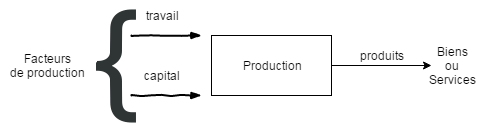

The diagram above was exported from draw.io. Its source (the exported page's mxGraphModel, read from the mxfile embedded in the PNG):
<mxGraphModel dx="950" dy="594" grid="1" gridSize="10" guides="1" tooltips="1" connect="1" arrows="1" fold="1" page="1" pageScale="1" pageWidth="826" pageHeight="1169" background="#ffffff" math="0" shadow="0">
  <root>
    <mxCell id="0" />
    <mxCell id="1" parent="0" />
    <mxCell id="2" style="edgeStyle=orthogonalEdgeStyle;rounded=0;html=1;entryX=0;entryY=0.5;jettySize=auto;orthogonalLoop=1;" edge="1" source="3" target="10" parent="1">
      <mxGeometry x="440" y="250" as="geometry" />
    </mxCell>
    <mxCell id="3" value="Production" style="whiteSpace=wrap;html=1;" vertex="1" parent="1">
      <mxGeometry x="320" y="220" width="120" height="60" as="geometry" />
    </mxCell>
    <mxCell id="4" value="Facteurs&lt;div&gt;de production&lt;/div&gt;" style="text;html=1;strokeColor=none;fillColor=none;align=center;verticalAlign=middle;whiteSpace=wrap;" vertex="1" parent="1">
      <mxGeometry x="110" y="240" width="90" height="20" as="geometry" />
    </mxCell>
    <mxCell id="5" value="" style="shape=image;html=1;verticalAlign=top;verticalLabelPosition=bottom;labelBackgroundColor=#ffffff;imageAspect=0;aspect=fixed;image=https://cdn4.iconfinder.com/data/icons/developer-set-3/128/sc1-128.png" vertex="1" parent="1">
      <mxGeometry x="160" y="186" width="128" height="128" as="geometry" />
    </mxCell>
    <mxCell id="6" value="travail" style="text;html=1;strokeColor=none;fillColor=none;align=center;verticalAlign=middle;whiteSpace=wrap;" vertex="1" parent="1">
      <mxGeometry x="250" y="190" width="40" height="20" as="geometry" />
    </mxCell>
    <mxCell id="7" value="capital" style="text;html=1;strokeColor=none;fillColor=none;align=center;verticalAlign=middle;whiteSpace=wrap;" vertex="1" parent="1">
      <mxGeometry x="250" y="250" width="40" height="20" as="geometry" />
    </mxCell>
    <mxCell id="8" value="" style="rounded=0;comic=1;strokeWidth=2;endArrow=blockThin;html=1;fontFamily=Comic Sans MS;fontStyle=1;" edge="1" parent="1">
      <mxGeometry x="240" y="220" width="50" height="50" as="geometry">
        <mxPoint x="240" y="220" as="sourcePoint" />
        <mxPoint x="310" y="220" as="targetPoint" />
      </mxGeometry>
    </mxCell>
    <mxCell id="9" value="" style="rounded=0;comic=1;strokeWidth=2;endArrow=blockThin;html=1;fontFamily=Comic Sans MS;fontStyle=1;" edge="1" parent="1">
      <mxGeometry x="240" y="280" width="50" height="50" as="geometry">
        <mxPoint x="240" y="280" as="sourcePoint" />
        <mxPoint x="310" y="280" as="targetPoint" />
      </mxGeometry>
    </mxCell>
    <mxCell id="10" value="Biens&lt;div&gt;ou&lt;/div&gt;&lt;div&gt;Services&lt;/div&gt;" style="text;html=1;strokeColor=none;fillColor=none;align=center;verticalAlign=middle;whiteSpace=wrap;" vertex="1" parent="1">
      <mxGeometry x="540" y="240" width="40" height="20" as="geometry" />
    </mxCell>
    <mxCell id="11" value="produits" style="text;html=1;strokeColor=none;fillColor=none;align=center;verticalAlign=middle;whiteSpace=wrap;" vertex="1" parent="1">
      <mxGeometry x="470" y="230" width="40" height="20" as="geometry" />
    </mxCell>
  </root>
</mxGraphModel>